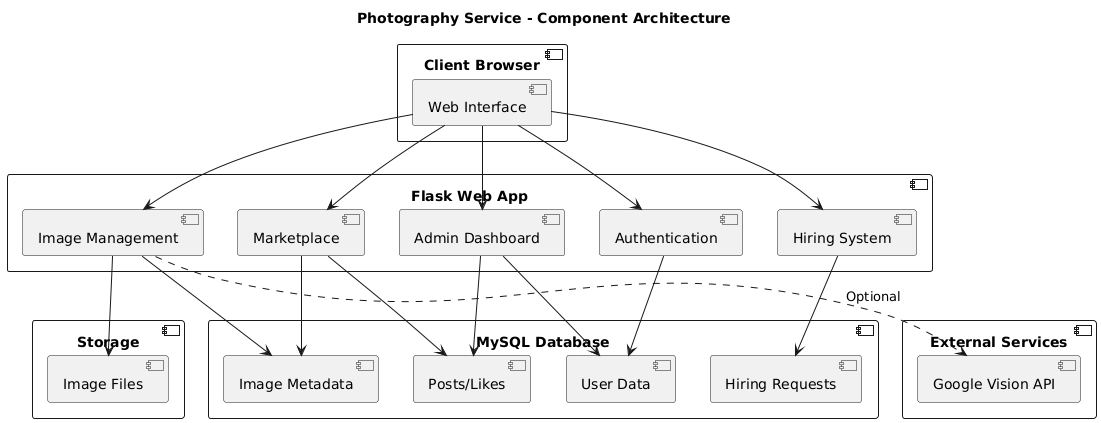

The diagram above was rendered by PlantUML. Its source (embedded in the PNG):
@startuml
title Photography Service - Component Architecture

component "Client Browser" {
  [Web Interface]
}

component "Flask Web App" {
  [Authentication]
  [Image Management]
  [Marketplace]
  [Hiring System]
  [Admin Dashboard]
}

component "MySQL Database" {
  [User Data]
  [Image Metadata]
  [Posts/Likes]
  [Hiring Requests]
}

component "Storage" {
  [Image Files]
}

component "External Services" {
  [Google Vision API]
}

[Web Interface] --> [Authentication]
[Web Interface] --> [Image Management]
[Web Interface] --> [Marketplace]
[Web Interface] --> [Hiring System]
[Web Interface] --> [Admin Dashboard]

[Authentication] --> [User Data]
[Image Management] --> [Image Metadata]
[Image Management] --> [Image Files]
[Marketplace] --> [Image Metadata]
[Marketplace] --> [Posts/Likes]
[Hiring System] --> [Hiring Requests]
[Admin Dashboard] --> [User Data]
[Admin Dashboard] --> [Posts/Likes]

[Image Management] ..> [Google Vision API] : Optional
@enduml